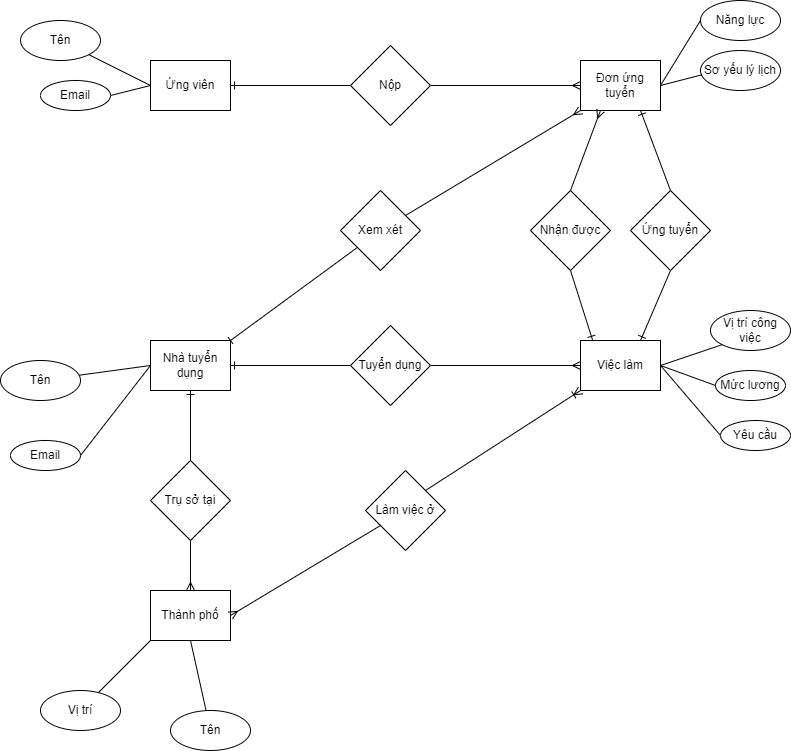

The diagram above was exported from draw.io. Its source (the exported page's mxGraphModel, read from the mxfile embedded in the PNG):
<mxGraphModel dx="835" dy="754" grid="1" gridSize="10" guides="1" tooltips="1" connect="1" arrows="1" fold="1" page="1" pageScale="1" pageWidth="850" pageHeight="1100" math="0" shadow="0">
  <root>
    <mxCell id="0" />
    <mxCell id="1" parent="0" />
    <mxCell id="K3sCH-jfannOqtKQOLuB-1" value="Ứng viên" style="rounded=0;whiteSpace=wrap;html=1;" parent="1" vertex="1">
      <mxGeometry x="210" y="210" width="80" height="50" as="geometry" />
    </mxCell>
    <mxCell id="K3sCH-jfannOqtKQOLuB-3" value="Tên" style="ellipse;whiteSpace=wrap;html=1;" parent="1" vertex="1">
      <mxGeometry x="80" y="170" width="80" height="40" as="geometry" />
    </mxCell>
    <mxCell id="K3sCH-jfannOqtKQOLuB-5" value="Email" style="ellipse;whiteSpace=wrap;html=1;" parent="1" vertex="1">
      <mxGeometry x="100" y="230" width="70" height="30" as="geometry" />
    </mxCell>
    <mxCell id="K3sCH-jfannOqtKQOLuB-6" style="rounded=0;orthogonalLoop=1;jettySize=auto;html=1;entryX=0;entryY=0.5;entryDx=0;entryDy=0;endArrow=none;endFill=0;" parent="1" source="K3sCH-jfannOqtKQOLuB-3" target="K3sCH-jfannOqtKQOLuB-1" edge="1">
      <mxGeometry relative="1" as="geometry" />
    </mxCell>
    <mxCell id="K3sCH-jfannOqtKQOLuB-8" style="rounded=0;orthogonalLoop=1;jettySize=auto;html=1;entryX=0;entryY=0.5;entryDx=0;entryDy=0;endArrow=none;endFill=0;exitX=1;exitY=0.5;exitDx=0;exitDy=0;" parent="1" source="K3sCH-jfannOqtKQOLuB-5" target="K3sCH-jfannOqtKQOLuB-1" edge="1">
      <mxGeometry relative="1" as="geometry">
        <mxPoint x="175" y="216" as="sourcePoint" />
        <mxPoint x="230" y="250" as="targetPoint" />
      </mxGeometry>
    </mxCell>
    <mxCell id="K3sCH-jfannOqtKQOLuB-13" style="rounded=0;orthogonalLoop=1;jettySize=auto;html=1;exitX=1;exitY=0.5;exitDx=0;exitDy=0;entryX=0;entryY=0.5;entryDx=0;entryDy=0;endArrow=none;endFill=0;" parent="1" source="K3sCH-jfannOqtKQOLuB-9" target="K3sCH-jfannOqtKQOLuB-10" edge="1">
      <mxGeometry relative="1" as="geometry" />
    </mxCell>
    <mxCell id="K3sCH-jfannOqtKQOLuB-9" value="Đơn ứng tuyển" style="rounded=0;whiteSpace=wrap;html=1;" parent="1" vertex="1">
      <mxGeometry x="640" y="210" width="80" height="50" as="geometry" />
    </mxCell>
    <mxCell id="K3sCH-jfannOqtKQOLuB-10" value="Năng lực" style="ellipse;whiteSpace=wrap;html=1;" parent="1" vertex="1">
      <mxGeometry x="760" y="150" width="80" height="40" as="geometry" />
    </mxCell>
    <mxCell id="K3sCH-jfannOqtKQOLuB-11" value="Sơ yếu lý lịch" style="ellipse;whiteSpace=wrap;html=1;" parent="1" vertex="1">
      <mxGeometry x="760" y="200" width="80" height="40" as="geometry" />
    </mxCell>
    <mxCell id="K3sCH-jfannOqtKQOLuB-12" style="rounded=0;orthogonalLoop=1;jettySize=auto;html=1;exitX=1;exitY=0.5;exitDx=0;exitDy=0;entryX=0.017;entryY=0.608;entryDx=0;entryDy=0;entryPerimeter=0;endArrow=none;endFill=0;" parent="1" source="K3sCH-jfannOqtKQOLuB-9" target="K3sCH-jfannOqtKQOLuB-11" edge="1">
      <mxGeometry relative="1" as="geometry" />
    </mxCell>
    <mxCell id="K3sCH-jfannOqtKQOLuB-16" style="rounded=0;orthogonalLoop=1;jettySize=auto;html=1;exitX=1;exitY=0.5;exitDx=0;exitDy=0;entryX=0;entryY=0.5;entryDx=0;entryDy=0;endArrow=ERmany;endFill=0;" parent="1" source="K3sCH-jfannOqtKQOLuB-14" target="K3sCH-jfannOqtKQOLuB-9" edge="1">
      <mxGeometry relative="1" as="geometry" />
    </mxCell>
    <mxCell id="K3sCH-jfannOqtKQOLuB-18" style="rounded=0;orthogonalLoop=1;jettySize=auto;html=1;entryX=1;entryY=0.5;entryDx=0;entryDy=0;endArrow=ERone;endFill=0;exitX=0;exitY=0.5;exitDx=0;exitDy=0;" parent="1" source="K3sCH-jfannOqtKQOLuB-14" target="K3sCH-jfannOqtKQOLuB-1" edge="1">
      <mxGeometry relative="1" as="geometry" />
    </mxCell>
    <mxCell id="K3sCH-jfannOqtKQOLuB-14" value="Nộp" style="rhombus;whiteSpace=wrap;html=1;rounded=0;" parent="1" vertex="1">
      <mxGeometry x="410" y="195" width="80" height="80" as="geometry" />
    </mxCell>
    <mxCell id="K3sCH-jfannOqtKQOLuB-19" value="Nhà tuyển dụng" style="rounded=0;whiteSpace=wrap;html=1;" parent="1" vertex="1">
      <mxGeometry x="210" y="490" width="80" height="50" as="geometry" />
    </mxCell>
    <mxCell id="K3sCH-jfannOqtKQOLuB-20" value="Tên" style="ellipse;whiteSpace=wrap;html=1;" parent="1" vertex="1">
      <mxGeometry x="60" y="510" width="80" height="40" as="geometry" />
    </mxCell>
    <mxCell id="K3sCH-jfannOqtKQOLuB-21" value="Email" style="ellipse;whiteSpace=wrap;html=1;" parent="1" vertex="1">
      <mxGeometry x="70" y="590" width="70" height="30" as="geometry" />
    </mxCell>
    <mxCell id="K3sCH-jfannOqtKQOLuB-22" style="rounded=0;orthogonalLoop=1;jettySize=auto;html=1;entryX=0;entryY=0.5;entryDx=0;entryDy=0;endArrow=none;endFill=0;" parent="1" source="K3sCH-jfannOqtKQOLuB-20" target="K3sCH-jfannOqtKQOLuB-19" edge="1">
      <mxGeometry relative="1" as="geometry" />
    </mxCell>
    <mxCell id="K3sCH-jfannOqtKQOLuB-23" style="rounded=0;orthogonalLoop=1;jettySize=auto;html=1;entryX=0;entryY=0.5;entryDx=0;entryDy=0;endArrow=none;endFill=0;exitX=1;exitY=0.5;exitDx=0;exitDy=0;" parent="1" source="K3sCH-jfannOqtKQOLuB-21" target="K3sCH-jfannOqtKQOLuB-19" edge="1">
      <mxGeometry relative="1" as="geometry">
        <mxPoint x="175" y="496" as="sourcePoint" />
        <mxPoint x="230" y="530" as="targetPoint" />
      </mxGeometry>
    </mxCell>
    <mxCell id="sBD95P82oSr7bdYh8G3i-3" style="rounded=0;orthogonalLoop=1;jettySize=auto;html=1;exitX=1;exitY=0.5;exitDx=0;exitDy=0;entryX=0;entryY=0.5;entryDx=0;entryDy=0;endArrow=none;endFill=0;" parent="1" source="K3sCH-jfannOqtKQOLuB-24" target="sBD95P82oSr7bdYh8G3i-2" edge="1">
      <mxGeometry relative="1" as="geometry" />
    </mxCell>
    <mxCell id="K3sCH-jfannOqtKQOLuB-24" value="Việc làm" style="rounded=0;whiteSpace=wrap;html=1;" parent="1" vertex="1">
      <mxGeometry x="640" y="490" width="80" height="50" as="geometry" />
    </mxCell>
    <mxCell id="K3sCH-jfannOqtKQOLuB-25" value="Vị trí công việc" style="ellipse;whiteSpace=wrap;html=1;" parent="1" vertex="1">
      <mxGeometry x="770" y="460" width="80" height="40" as="geometry" />
    </mxCell>
    <mxCell id="K3sCH-jfannOqtKQOLuB-26" value="Mức lương" style="ellipse;whiteSpace=wrap;html=1;" parent="1" vertex="1">
      <mxGeometry x="775" y="520" width="70" height="30" as="geometry" />
    </mxCell>
    <mxCell id="K3sCH-jfannOqtKQOLuB-27" style="rounded=0;orthogonalLoop=1;jettySize=auto;html=1;entryX=1;entryY=0.5;entryDx=0;entryDy=0;endArrow=none;endFill=0;exitX=0;exitY=1;exitDx=0;exitDy=0;" parent="1" source="K3sCH-jfannOqtKQOLuB-25" target="K3sCH-jfannOqtKQOLuB-24" edge="1">
      <mxGeometry relative="1" as="geometry" />
    </mxCell>
    <mxCell id="K3sCH-jfannOqtKQOLuB-28" style="rounded=0;orthogonalLoop=1;jettySize=auto;html=1;entryX=1;entryY=0.5;entryDx=0;entryDy=0;endArrow=none;endFill=0;exitX=0;exitY=0.5;exitDx=0;exitDy=0;" parent="1" source="K3sCH-jfannOqtKQOLuB-26" target="K3sCH-jfannOqtKQOLuB-24" edge="1">
      <mxGeometry relative="1" as="geometry">
        <mxPoint x="605" y="496" as="sourcePoint" />
        <mxPoint x="660" y="530" as="targetPoint" />
      </mxGeometry>
    </mxCell>
    <mxCell id="K3sCH-jfannOqtKQOLuB-31" style="rounded=0;orthogonalLoop=1;jettySize=auto;html=1;entryX=0.25;entryY=1;entryDx=0;entryDy=0;endArrow=ERmany;endFill=0;exitX=0.5;exitY=0;exitDx=0;exitDy=0;" parent="1" source="K3sCH-jfannOqtKQOLuB-30" target="K3sCH-jfannOqtKQOLuB-9" edge="1">
      <mxGeometry relative="1" as="geometry" />
    </mxCell>
    <mxCell id="K3sCH-jfannOqtKQOLuB-32" style="rounded=0;orthogonalLoop=1;jettySize=auto;html=1;entryX=0.151;entryY=-0.007;entryDx=0;entryDy=0;endArrow=ERone;endFill=0;exitX=0.5;exitY=1;exitDx=0;exitDy=0;entryPerimeter=0;" parent="1" source="K3sCH-jfannOqtKQOLuB-30" target="K3sCH-jfannOqtKQOLuB-24" edge="1">
      <mxGeometry relative="1" as="geometry" />
    </mxCell>
    <mxCell id="K3sCH-jfannOqtKQOLuB-30" value="Nhận được" style="rhombus;whiteSpace=wrap;html=1;rounded=0;" parent="1" vertex="1">
      <mxGeometry x="590" y="340" width="80" height="80" as="geometry" />
    </mxCell>
    <mxCell id="K3sCH-jfannOqtKQOLuB-35" style="edgeStyle=orthogonalEdgeStyle;rounded=0;orthogonalLoop=1;jettySize=auto;html=1;entryX=1;entryY=0.5;entryDx=0;entryDy=0;endArrow=ERone;endFill=0;" parent="1" source="K3sCH-jfannOqtKQOLuB-33" target="K3sCH-jfannOqtKQOLuB-19" edge="1">
      <mxGeometry relative="1" as="geometry" />
    </mxCell>
    <mxCell id="K3sCH-jfannOqtKQOLuB-36" style="edgeStyle=orthogonalEdgeStyle;rounded=0;orthogonalLoop=1;jettySize=auto;html=1;entryX=0;entryY=0.5;entryDx=0;entryDy=0;endArrow=ERmany;endFill=0;" parent="1" source="K3sCH-jfannOqtKQOLuB-33" target="K3sCH-jfannOqtKQOLuB-24" edge="1">
      <mxGeometry relative="1" as="geometry" />
    </mxCell>
    <mxCell id="K3sCH-jfannOqtKQOLuB-33" value="Tuyển dụng" style="rhombus;whiteSpace=wrap;html=1;rounded=0;" parent="1" vertex="1">
      <mxGeometry x="410" y="475" width="80" height="80" as="geometry" />
    </mxCell>
    <mxCell id="sBD95P82oSr7bdYh8G3i-2" value="Yêu cầu" style="ellipse;whiteSpace=wrap;html=1;" parent="1" vertex="1">
      <mxGeometry x="780" y="570" width="70" height="30" as="geometry" />
    </mxCell>
    <mxCell id="S_Q624UpJ6d6pCN7hwBg-1" value="Thành phố" style="rounded=0;whiteSpace=wrap;html=1;" parent="1" vertex="1">
      <mxGeometry x="210" y="740" width="80" height="50" as="geometry" />
    </mxCell>
    <mxCell id="S_Q624UpJ6d6pCN7hwBg-5" style="rounded=0;orthogonalLoop=1;jettySize=auto;html=1;entryX=0.5;entryY=0;entryDx=0;entryDy=0;endArrow=ERmany;endFill=0;" parent="1" source="S_Q624UpJ6d6pCN7hwBg-3" target="S_Q624UpJ6d6pCN7hwBg-1" edge="1">
      <mxGeometry relative="1" as="geometry" />
    </mxCell>
    <mxCell id="S_Q624UpJ6d6pCN7hwBg-6" style="rounded=0;orthogonalLoop=1;jettySize=auto;html=1;entryX=0.5;entryY=1;entryDx=0;entryDy=0;endArrow=ERone;endFill=0;" parent="1" source="S_Q624UpJ6d6pCN7hwBg-3" target="K3sCH-jfannOqtKQOLuB-19" edge="1">
      <mxGeometry relative="1" as="geometry" />
    </mxCell>
    <mxCell id="S_Q624UpJ6d6pCN7hwBg-3" value="Trụ sở tại" style="rhombus;whiteSpace=wrap;html=1;rounded=0;" parent="1" vertex="1">
      <mxGeometry x="210" y="610" width="80" height="80" as="geometry" />
    </mxCell>
    <mxCell id="S_Q624UpJ6d6pCN7hwBg-9" style="rounded=0;orthogonalLoop=1;jettySize=auto;html=1;entryX=0;entryY=1;entryDx=0;entryDy=0;endArrow=ERmany;endFill=0;" parent="1" source="S_Q624UpJ6d6pCN7hwBg-7" target="K3sCH-jfannOqtKQOLuB-9" edge="1">
      <mxGeometry relative="1" as="geometry" />
    </mxCell>
    <mxCell id="S_Q624UpJ6d6pCN7hwBg-10" style="rounded=0;orthogonalLoop=1;jettySize=auto;html=1;entryX=1;entryY=0;entryDx=0;entryDy=0;endArrow=baseDash;endFill=0;" parent="1" source="S_Q624UpJ6d6pCN7hwBg-7" target="K3sCH-jfannOqtKQOLuB-19" edge="1">
      <mxGeometry relative="1" as="geometry" />
    </mxCell>
    <mxCell id="S_Q624UpJ6d6pCN7hwBg-7" value="Xem xét" style="rhombus;whiteSpace=wrap;html=1;rounded=0;" parent="1" vertex="1">
      <mxGeometry x="400" y="340" width="80" height="80" as="geometry" />
    </mxCell>
    <mxCell id="S_Q624UpJ6d6pCN7hwBg-12" style="rounded=0;orthogonalLoop=1;jettySize=auto;html=1;entryX=0;entryY=1;entryDx=0;entryDy=0;endArrow=none;endFill=0;" parent="1" source="S_Q624UpJ6d6pCN7hwBg-11" target="S_Q624UpJ6d6pCN7hwBg-1" edge="1">
      <mxGeometry relative="1" as="geometry" />
    </mxCell>
    <mxCell id="S_Q624UpJ6d6pCN7hwBg-11" value="Vị trí" style="ellipse;whiteSpace=wrap;html=1;" parent="1" vertex="1">
      <mxGeometry x="100" y="840" width="80" height="40" as="geometry" />
    </mxCell>
    <mxCell id="S_Q624UpJ6d6pCN7hwBg-14" style="rounded=0;orthogonalLoop=1;jettySize=auto;html=1;entryX=0.5;entryY=1;entryDx=0;entryDy=0;endArrow=none;endFill=0;" parent="1" source="S_Q624UpJ6d6pCN7hwBg-13" target="S_Q624UpJ6d6pCN7hwBg-1" edge="1">
      <mxGeometry relative="1" as="geometry" />
    </mxCell>
    <mxCell id="S_Q624UpJ6d6pCN7hwBg-13" value="Tên" style="ellipse;whiteSpace=wrap;html=1;" parent="1" vertex="1">
      <mxGeometry x="230" y="860" width="80" height="40" as="geometry" />
    </mxCell>
    <mxCell id="S_Q624UpJ6d6pCN7hwBg-17" style="rounded=0;orthogonalLoop=1;jettySize=auto;html=1;entryX=0;entryY=1;entryDx=0;entryDy=0;endArrow=ERoneToMany;endFill=0;exitX=1;exitY=0;exitDx=0;exitDy=0;" parent="1" source="S_Q624UpJ6d6pCN7hwBg-15" target="K3sCH-jfannOqtKQOLuB-24" edge="1">
      <mxGeometry relative="1" as="geometry">
        <mxPoint x="460.00164179104473" y="645.6716417910447" as="sourcePoint" />
        <mxPoint x="649.33" y="540" as="targetPoint" />
      </mxGeometry>
    </mxCell>
    <mxCell id="S_Q624UpJ6d6pCN7hwBg-18" style="rounded=0;orthogonalLoop=1;jettySize=auto;html=1;entryX=1;entryY=0.5;entryDx=0;entryDy=0;endArrow=ERmany;endFill=0;" parent="1" source="S_Q624UpJ6d6pCN7hwBg-15" target="S_Q624UpJ6d6pCN7hwBg-1" edge="1">
      <mxGeometry relative="1" as="geometry" />
    </mxCell>
    <mxCell id="S_Q624UpJ6d6pCN7hwBg-15" value="Làm việc ở" style="rhombus;whiteSpace=wrap;html=1;rounded=0;" parent="1" vertex="1">
      <mxGeometry x="425" y="620" width="80" height="80" as="geometry" />
    </mxCell>
    <mxCell id="S_Q624UpJ6d6pCN7hwBg-22" style="rounded=0;orthogonalLoop=1;jettySize=auto;html=1;entryX=0.75;entryY=1;entryDx=0;entryDy=0;endArrow=ERone;endFill=0;exitX=0.5;exitY=0;exitDx=0;exitDy=0;" parent="1" source="S_Q624UpJ6d6pCN7hwBg-21" target="K3sCH-jfannOqtKQOLuB-9" edge="1">
      <mxGeometry relative="1" as="geometry" />
    </mxCell>
    <mxCell id="S_Q624UpJ6d6pCN7hwBg-23" style="rounded=0;orthogonalLoop=1;jettySize=auto;html=1;entryX=0.75;entryY=0;entryDx=0;entryDy=0;endArrow=ERone;endFill=0;exitX=0.5;exitY=1;exitDx=0;exitDy=0;" parent="1" source="S_Q624UpJ6d6pCN7hwBg-21" target="K3sCH-jfannOqtKQOLuB-24" edge="1">
      <mxGeometry relative="1" as="geometry" />
    </mxCell>
    <mxCell id="S_Q624UpJ6d6pCN7hwBg-21" value="Ứng tuyển" style="rhombus;whiteSpace=wrap;html=1;rounded=0;" parent="1" vertex="1">
      <mxGeometry x="690" y="340" width="80" height="80" as="geometry" />
    </mxCell>
  </root>
</mxGraphModel>